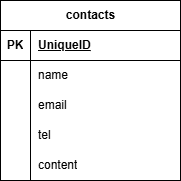

The diagram above was exported from draw.io. Its source (the exported page's mxGraphModel, read from the mxfile embedded in the PNG):
<mxGraphModel dx="1086" dy="779" grid="1" gridSize="10" guides="1" tooltips="1" connect="1" arrows="1" fold="1" page="1" pageScale="1" pageWidth="850" pageHeight="1100" math="0" shadow="0">
  <root>
    <mxCell id="0" />
    <mxCell id="1" parent="0" />
    <mxCell id="2" value="contacts" style="shape=table;startSize=30;container=1;collapsible=1;childLayout=tableLayout;fixedRows=1;rowLines=0;fontStyle=1;align=center;resizeLast=1;html=1;" vertex="1" parent="1">
      <mxGeometry x="330" y="320" width="180" height="180" as="geometry" />
    </mxCell>
    <mxCell id="3" value="" style="shape=tableRow;horizontal=0;startSize=0;swimlaneHead=0;swimlaneBody=0;fillColor=none;collapsible=0;dropTarget=0;points=[[0,0.5],[1,0.5]];portConstraint=eastwest;top=0;left=0;right=0;bottom=1;" vertex="1" parent="2">
      <mxGeometry y="30" width="180" height="30" as="geometry" />
    </mxCell>
    <mxCell id="4" value="PK" style="shape=partialRectangle;connectable=0;fillColor=none;top=0;left=0;bottom=0;right=0;fontStyle=1;overflow=hidden;whiteSpace=wrap;html=1;" vertex="1" parent="3">
      <mxGeometry width="30" height="30" as="geometry">
        <mxRectangle width="30" height="30" as="alternateBounds" />
      </mxGeometry>
    </mxCell>
    <mxCell id="5" value="UniqueID" style="shape=partialRectangle;connectable=0;fillColor=none;top=0;left=0;bottom=0;right=0;align=left;spacingLeft=6;fontStyle=5;overflow=hidden;whiteSpace=wrap;html=1;" vertex="1" parent="3">
      <mxGeometry x="30" width="150" height="30" as="geometry">
        <mxRectangle width="150" height="30" as="alternateBounds" />
      </mxGeometry>
    </mxCell>
    <mxCell id="6" value="" style="shape=tableRow;horizontal=0;startSize=0;swimlaneHead=0;swimlaneBody=0;fillColor=none;collapsible=0;dropTarget=0;points=[[0,0.5],[1,0.5]];portConstraint=eastwest;top=0;left=0;right=0;bottom=0;" vertex="1" parent="2">
      <mxGeometry y="60" width="180" height="30" as="geometry" />
    </mxCell>
    <mxCell id="7" value="" style="shape=partialRectangle;connectable=0;fillColor=none;top=0;left=0;bottom=0;right=0;editable=1;overflow=hidden;whiteSpace=wrap;html=1;" vertex="1" parent="6">
      <mxGeometry width="30" height="30" as="geometry">
        <mxRectangle width="30" height="30" as="alternateBounds" />
      </mxGeometry>
    </mxCell>
    <mxCell id="8" value="name" style="shape=partialRectangle;connectable=0;fillColor=none;top=0;left=0;bottom=0;right=0;align=left;spacingLeft=6;overflow=hidden;whiteSpace=wrap;html=1;" vertex="1" parent="6">
      <mxGeometry x="30" width="150" height="30" as="geometry">
        <mxRectangle width="150" height="30" as="alternateBounds" />
      </mxGeometry>
    </mxCell>
    <mxCell id="9" value="" style="shape=tableRow;horizontal=0;startSize=0;swimlaneHead=0;swimlaneBody=0;fillColor=none;collapsible=0;dropTarget=0;points=[[0,0.5],[1,0.5]];portConstraint=eastwest;top=0;left=0;right=0;bottom=0;" vertex="1" parent="2">
      <mxGeometry y="90" width="180" height="30" as="geometry" />
    </mxCell>
    <mxCell id="10" value="" style="shape=partialRectangle;connectable=0;fillColor=none;top=0;left=0;bottom=0;right=0;editable=1;overflow=hidden;whiteSpace=wrap;html=1;" vertex="1" parent="9">
      <mxGeometry width="30" height="30" as="geometry">
        <mxRectangle width="30" height="30" as="alternateBounds" />
      </mxGeometry>
    </mxCell>
    <mxCell id="11" value="email" style="shape=partialRectangle;connectable=0;fillColor=none;top=0;left=0;bottom=0;right=0;align=left;spacingLeft=6;overflow=hidden;whiteSpace=wrap;html=1;" vertex="1" parent="9">
      <mxGeometry x="30" width="150" height="30" as="geometry">
        <mxRectangle width="150" height="30" as="alternateBounds" />
      </mxGeometry>
    </mxCell>
    <mxCell id="12" value="" style="shape=tableRow;horizontal=0;startSize=0;swimlaneHead=0;swimlaneBody=0;fillColor=none;collapsible=0;dropTarget=0;points=[[0,0.5],[1,0.5]];portConstraint=eastwest;top=0;left=0;right=0;bottom=0;" vertex="1" parent="2">
      <mxGeometry y="120" width="180" height="30" as="geometry" />
    </mxCell>
    <mxCell id="13" value="" style="shape=partialRectangle;connectable=0;fillColor=none;top=0;left=0;bottom=0;right=0;editable=1;overflow=hidden;whiteSpace=wrap;html=1;" vertex="1" parent="12">
      <mxGeometry width="30" height="30" as="geometry">
        <mxRectangle width="30" height="30" as="alternateBounds" />
      </mxGeometry>
    </mxCell>
    <mxCell id="14" value="tel" style="shape=partialRectangle;connectable=0;fillColor=none;top=0;left=0;bottom=0;right=0;align=left;spacingLeft=6;overflow=hidden;whiteSpace=wrap;html=1;" vertex="1" parent="12">
      <mxGeometry x="30" width="150" height="30" as="geometry">
        <mxRectangle width="150" height="30" as="alternateBounds" />
      </mxGeometry>
    </mxCell>
    <mxCell id="15" value="" style="shape=tableRow;horizontal=0;startSize=0;swimlaneHead=0;swimlaneBody=0;fillColor=none;collapsible=0;dropTarget=0;points=[[0,0.5],[1,0.5]];portConstraint=eastwest;top=0;left=0;right=0;bottom=0;" vertex="1" parent="2">
      <mxGeometry y="150" width="180" height="30" as="geometry" />
    </mxCell>
    <mxCell id="16" value="" style="shape=partialRectangle;connectable=0;fillColor=none;top=0;left=0;bottom=0;right=0;editable=1;overflow=hidden;whiteSpace=wrap;html=1;" vertex="1" parent="15">
      <mxGeometry width="30" height="30" as="geometry">
        <mxRectangle width="30" height="30" as="alternateBounds" />
      </mxGeometry>
    </mxCell>
    <mxCell id="17" value="content" style="shape=partialRectangle;connectable=0;fillColor=none;top=0;left=0;bottom=0;right=0;align=left;spacingLeft=6;overflow=hidden;whiteSpace=wrap;html=1;" vertex="1" parent="15">
      <mxGeometry x="30" width="150" height="30" as="geometry">
        <mxRectangle width="150" height="30" as="alternateBounds" />
      </mxGeometry>
    </mxCell>
  </root>
</mxGraphModel>